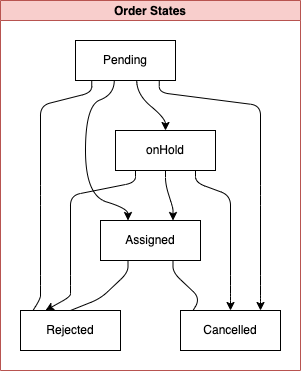

The diagram above was exported from draw.io. Its source (the exported page's mxGraphModel, read from the mxfile embedded in the PNG):
<mxGraphModel dx="517" dy="435" grid="1" gridSize="10" guides="1" tooltips="1" connect="1" arrows="1" fold="1" page="1" pageScale="1" pageWidth="850" pageHeight="1100" math="0" shadow="0">
  <root>
    <mxCell id="0" />
    <mxCell id="1" parent="0" />
    <mxCell id="2" value="Order States" style="swimlane;startSize=20;horizontal=1;childLayout=flowLayout;flowOrientation=north;resizable=0;interRankCellSpacing=50;containerType=tree;fillColor=#f8cecc;strokeColor=#b85450;" vertex="1" parent="1">
      <mxGeometry x="20" y="20" width="300" height="370" as="geometry" />
    </mxCell>
    <mxCell id="3" style="edgeStyle=orthogonalEdgeStyle;html=1;orthogonal=1;noEdgeStyle=1;" edge="1" parent="2" source="5" target="15">
      <mxGeometry relative="1" as="geometry">
        <Array as="points">
          <mxPoint x="158.75" y="92" />
          <mxPoint x="260" y="105" />
          <mxPoint x="260" y="195" />
          <mxPoint x="260" y="195" />
          <mxPoint x="260" y="285" />
          <mxPoint x="260" y="298" />
        </Array>
      </mxGeometry>
    </mxCell>
    <mxCell id="4" style="edgeStyle=orthogonalEdgeStyle;html=1;entryX=0;entryY=0.5;entryDx=0;entryDy=0;noEdgeStyle=1;orthogonal=1;" edge="1" parent="2" source="5" target="16">
      <mxGeometry relative="1" as="geometry">
        <Array as="points">
          <mxPoint x="91.25" y="92" />
          <mxPoint x="40" y="105" />
          <mxPoint x="40" y="195" />
          <mxPoint x="40" y="195" />
          <mxPoint x="40" y="285" />
          <mxPoint x="40" y="298" />
        </Array>
      </mxGeometry>
    </mxCell>
    <mxCell id="5" value="Pending" style="whiteSpace=wrap;html=1;" vertex="1" parent="2">
      <mxGeometry x="75" y="40" width="100" height="40" as="geometry" />
    </mxCell>
    <mxCell id="6" style="edgeStyle=orthogonalEdgeStyle;html=1;noEdgeStyle=1;orthogonal=1;" edge="1" parent="2" source="9" target="13">
      <mxGeometry relative="1" as="geometry">
        <Array as="points">
          <mxPoint x="165" y="184" />
          <mxPoint x="172.5" y="208" />
        </Array>
      </mxGeometry>
    </mxCell>
    <mxCell id="7" style="edgeStyle=orthogonalEdgeStyle;html=1;entryX=0.25;entryY=0;entryDx=0;entryDy=0;noEdgeStyle=1;orthogonal=1;" edge="1" parent="2" source="9" target="16">
      <mxGeometry relative="1" as="geometry">
        <Array as="points">
          <mxPoint x="135" y="182" />
          <mxPoint x="70" y="195" />
          <mxPoint x="70" y="285" />
          <mxPoint x="70" y="296" />
        </Array>
      </mxGeometry>
    </mxCell>
    <mxCell id="8" style="edgeStyle=orthogonalEdgeStyle;html=1;noEdgeStyle=1;orthogonal=1;" edge="1" parent="2" source="9" target="15">
      <mxGeometry relative="1" as="geometry">
        <Array as="points">
          <mxPoint x="195" y="182" />
          <mxPoint x="230" y="195" />
          <mxPoint x="230" y="285" />
          <mxPoint x="230" y="296" />
        </Array>
      </mxGeometry>
    </mxCell>
    <mxCell id="9" value="onHold" style="whiteSpace=wrap;html=1;" vertex="1" parent="2">
      <mxGeometry x="115" y="130" width="100" height="40" as="geometry" />
    </mxCell>
    <mxCell id="10" value="" style="html=1;curved=1;noEdgeStyle=1;orthogonal=1;" edge="1" parent="2" source="5" target="9">
      <mxGeometry relative="1" as="geometry">
        <Array as="points">
          <mxPoint x="136.25" y="94" />
          <mxPoint x="165" y="118" />
        </Array>
      </mxGeometry>
    </mxCell>
    <mxCell id="11" style="edgeStyle=orthogonalEdgeStyle;html=1;entryX=0;entryY=0.5;entryDx=0;entryDy=0;noEdgeStyle=1;orthogonal=1;" edge="1" parent="2" source="13" target="15">
      <mxGeometry relative="1" as="geometry">
        <Array as="points">
          <mxPoint x="172.5" y="272" />
          <mxPoint x="200" y="298" />
        </Array>
      </mxGeometry>
    </mxCell>
    <mxCell id="12" style="edgeStyle=orthogonalEdgeStyle;html=1;entryX=0;entryY=0.5;entryDx=0;entryDy=0;noEdgeStyle=1;orthogonal=1;" edge="1" parent="2" source="13" target="16">
      <mxGeometry relative="1" as="geometry">
        <Array as="points">
          <mxPoint x="127.5" y="272" />
          <mxPoint x="100" y="298" />
        </Array>
      </mxGeometry>
    </mxCell>
    <mxCell id="13" value="Assigned" style="whiteSpace=wrap;html=1;" vertex="1" parent="2">
      <mxGeometry x="100" y="220" width="100" height="40" as="geometry" />
    </mxCell>
    <mxCell id="14" value="" style="html=1;curved=1;noEdgeStyle=1;orthogonal=1;" edge="1" parent="2" source="5" target="13">
      <mxGeometry relative="1" as="geometry">
        <Array as="points">
          <mxPoint x="113.75" y="94" />
          <mxPoint x="85" y="105" />
          <mxPoint x="85" y="195" />
          <mxPoint x="127.5" y="208" />
        </Array>
      </mxGeometry>
    </mxCell>
    <mxCell id="15" value="Cancelled" style="whiteSpace=wrap;html=1;" vertex="1" parent="2">
      <mxGeometry x="180" y="310" width="100" height="40" as="geometry" />
    </mxCell>
    <mxCell id="16" value="Rejected" style="whiteSpace=wrap;html=1;" vertex="1" parent="2">
      <mxGeometry x="20" y="310" width="100" height="40" as="geometry" />
    </mxCell>
  </root>
</mxGraphModel>